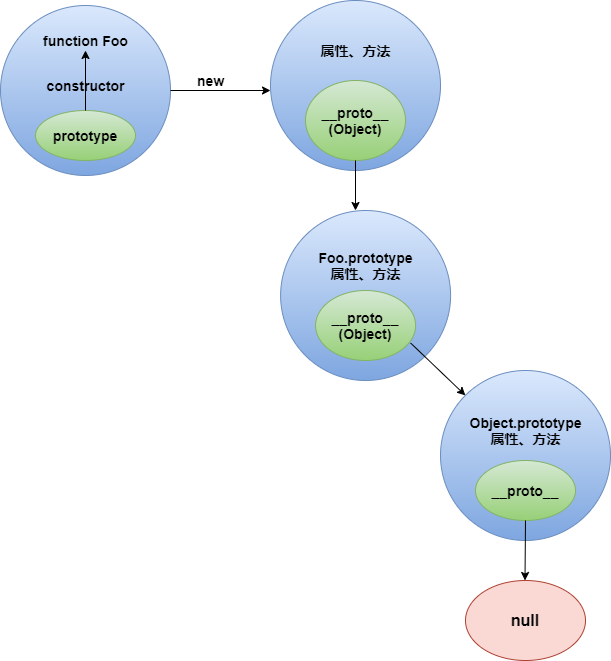

The diagram above was exported from draw.io. Its source (the exported page's mxGraphModel, read from the mxfile embedded in the PNG):
<mxGraphModel dx="1707" dy="708" grid="1" gridSize="10" guides="1" tooltips="1" connect="1" arrows="1" fold="1" page="1" pageScale="1" pageWidth="827" pageHeight="1169" math="0" shadow="0">
  <root>
    <mxCell id="0" />
    <mxCell id="1" parent="0" />
    <mxCell id="31" value="" style="ellipse;whiteSpace=wrap;html=1;aspect=fixed;align=left;gradientColor=#7ea6e0;fillColor=#dae8fc;strokeColor=#6c8ebf;fontSize=14;" parent="1" vertex="1">
      <mxGeometry x="200" y="410" width="170" height="170" as="geometry" />
    </mxCell>
    <mxCell id="32" value="__proto__&lt;br style=&quot;font-size: 14px;&quot;&gt;(Object)" style="ellipse;whiteSpace=wrap;html=1;align=center;gradientColor=#97d077;fillColor=#d5e8d4;strokeColor=#82b366;fontStyle=1;fontSize=14;" parent="1" vertex="1">
      <mxGeometry x="235" y="490" width="100" height="80" as="geometry" />
    </mxCell>
    <mxCell id="33" value="属性、方法" style="text;html=1;strokeColor=none;fillColor=none;align=center;verticalAlign=middle;whiteSpace=wrap;rounded=0;fontColor=#000000;fontStyle=1;fontSize=14;" parent="1" vertex="1">
      <mxGeometry x="247.5" y="450" width="75" height="20" as="geometry" />
    </mxCell>
    <mxCell id="34" value="" style="ellipse;whiteSpace=wrap;html=1;aspect=fixed;align=left;gradientColor=#7ea6e0;fillColor=#dae8fc;strokeColor=#6c8ebf;fontSize=14;" parent="1" vertex="1">
      <mxGeometry x="210.1" y="620" width="170" height="170" as="geometry" />
    </mxCell>
    <mxCell id="37" value="__proto__&lt;br style=&quot;font-size: 14px;&quot;&gt;(Object)" style="ellipse;whiteSpace=wrap;html=1;align=center;gradientColor=#97d077;fillColor=#d5e8d4;strokeColor=#82b366;fontStyle=1;fontSize=14;" parent="1" vertex="1">
      <mxGeometry x="245.1" y="700" width="100" height="70" as="geometry" />
    </mxCell>
    <mxCell id="38" value="Foo.prototype&lt;br style=&quot;font-size: 14px;&quot;&gt;属性、方法" style="text;html=1;strokeColor=none;fillColor=none;align=center;verticalAlign=middle;whiteSpace=wrap;rounded=0;fontColor=#000000;fontStyle=1;fontSize=14;" parent="1" vertex="1">
      <mxGeometry x="257.6" y="665" width="75" height="20" as="geometry" />
    </mxCell>
    <mxCell id="39" value="" style="ellipse;whiteSpace=wrap;html=1;aspect=fixed;align=left;gradientColor=#7ea6e0;fillColor=#dae8fc;strokeColor=#6c8ebf;fontStyle=1;fontSize=14;" parent="1" vertex="1">
      <mxGeometry x="370" y="780" width="170" height="170" as="geometry" />
    </mxCell>
    <mxCell id="40" value="__proto__&lt;br style=&quot;font-size: 14px;&quot;&gt;" style="ellipse;whiteSpace=wrap;html=1;align=center;gradientColor=#97d077;fillColor=#d5e8d4;strokeColor=#82b366;fontStyle=1;fontSize=14;" parent="1" vertex="1">
      <mxGeometry x="405" y="870" width="100" height="60" as="geometry" />
    </mxCell>
    <mxCell id="41" value="Object.prototype&lt;br style=&quot;font-size: 14px;&quot;&gt;属性、方法" style="text;html=1;strokeColor=none;fillColor=none;align=center;verticalAlign=middle;whiteSpace=wrap;rounded=0;fontColor=#000000;fontStyle=1;fontSize=14;" parent="1" vertex="1">
      <mxGeometry x="417.5" y="830" width="75" height="20" as="geometry" />
    </mxCell>
    <mxCell id="43" value="" style="endArrow=classic;html=1;fontColor=#000000;fontStyle=1;fontSize=14;exitX=0.5;exitY=1;exitDx=0;exitDy=0;" parent="1" edge="1" source="32">
      <mxGeometry width="50" height="50" relative="1" as="geometry">
        <mxPoint x="285" y="430" as="sourcePoint" />
        <mxPoint x="285" y="620" as="targetPoint" />
      </mxGeometry>
    </mxCell>
    <mxCell id="44" value="" style="endArrow=classic;html=1;fontColor=#000000;entryX=0;entryY=0;entryDx=0;entryDy=0;fontStyle=1;fontSize=14;exitX=0.95;exitY=0.75;exitDx=0;exitDy=0;exitPerimeter=0;" parent="1" target="39" edge="1" source="37">
      <mxGeometry width="50" height="50" relative="1" as="geometry">
        <mxPoint x="330.1" y="665" as="sourcePoint" />
        <mxPoint x="404.99592359914334" y="784.8959235991433" as="targetPoint" />
      </mxGeometry>
    </mxCell>
    <mxCell id="45" value="" style="ellipse;whiteSpace=wrap;html=1;aspect=fixed;align=left;gradientColor=#7ea6e0;fillColor=#dae8fc;strokeColor=#6c8ebf;fontSize=14;" parent="1" vertex="1">
      <mxGeometry x="-70" y="415" width="170" height="170" as="geometry" />
    </mxCell>
    <mxCell id="46" value="prototype" style="ellipse;whiteSpace=wrap;html=1;align=center;gradientColor=#97d077;fillColor=#d5e8d4;strokeColor=#82b366;fontStyle=1;fontSize=14;" parent="1" vertex="1">
      <mxGeometry x="-35" y="520" width="100" height="50" as="geometry" />
    </mxCell>
    <mxCell id="47" value="function Foo" style="text;html=1;strokeColor=none;fillColor=none;align=center;verticalAlign=middle;whiteSpace=wrap;rounded=0;fontColor=#000000;fontStyle=1;fontSize=14;" parent="1" vertex="1">
      <mxGeometry x="-36.25" y="440" width="102.5" height="20" as="geometry" />
    </mxCell>
    <mxCell id="48" value="" style="endArrow=classic;html=1;fontSize=14;fontColor=#000000;entryX=0.5;entryY=1;entryDx=0;entryDy=0;" parent="1" source="46" target="47" edge="1">
      <mxGeometry width="50" height="50" relative="1" as="geometry">
        <mxPoint x="230" y="300" as="sourcePoint" />
        <mxPoint x="60" y="350" as="targetPoint" />
      </mxGeometry>
    </mxCell>
    <mxCell id="49" value="constructor" style="text;html=1;strokeColor=none;fillColor=none;align=center;verticalAlign=middle;whiteSpace=wrap;rounded=0;fontColor=#000000;fontStyle=1;fontSize=14;" parent="1" vertex="1">
      <mxGeometry x="-22.5" y="485" width="75" height="20" as="geometry" />
    </mxCell>
    <mxCell id="50" value="" style="endArrow=classic;html=1;fontSize=14;fontColor=#000000;exitX=1;exitY=0.5;exitDx=0;exitDy=0;" parent="1" source="45" edge="1">
      <mxGeometry width="50" height="50" relative="1" as="geometry">
        <mxPoint x="230" y="500" as="sourcePoint" />
        <mxPoint x="200" y="500" as="targetPoint" />
      </mxGeometry>
    </mxCell>
    <mxCell id="51" value="new" style="text;html=1;align=center;verticalAlign=middle;resizable=0;points=[];autosize=1;fontSize=14;fontColor=#000000;fontStyle=1" parent="1" vertex="1">
      <mxGeometry x="120" y="480" width="40" height="20" as="geometry" />
    </mxCell>
    <mxCell id="52" value="" style="endArrow=classic;html=1;exitX=0.5;exitY=1;exitDx=0;exitDy=0;" edge="1" parent="1" source="40">
      <mxGeometry width="50" height="50" relative="1" as="geometry">
        <mxPoint x="455" y="940" as="sourcePoint" />
        <mxPoint x="454.5" y="990" as="targetPoint" />
      </mxGeometry>
    </mxCell>
    <mxCell id="53" value="null" style="ellipse;whiteSpace=wrap;html=1;fontStyle=1;fontSize=16;fillColor=#fad9d5;strokeColor=#ae4132;" vertex="1" parent="1">
      <mxGeometry x="395" y="990" width="120" height="80" as="geometry" />
    </mxCell>
  </root>
</mxGraphModel>